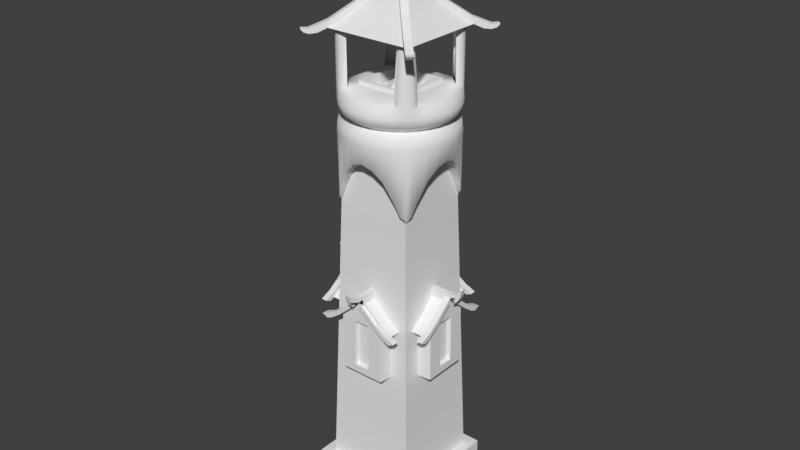 # Source: Fire_Tower.blend  (saved by Blender 2.79.0; exported with 4.5.12 LTS)
import bpy
from mathutils import Matrix  # noqa: F401  (used for matrix-valued properties, if any)

bpy.ops.wm.read_factory_settings(use_empty=True)
scene = bpy.context.scene
scene.name = 'Scene'

# ---- collections
col_collection_3 = bpy.data.collections.new('Collection 3'); scene.collection.children.link(col_collection_3)

# ---- node groups
ng_auto_smooth = bpy.data.node_groups.new('Auto Smooth', 'GeometryNodeTree')
_s = ng_auto_smooth.interface.new_socket(name='Geometry', in_out='OUTPUT', socket_type='NodeSocketGeometry')
_s = ng_auto_smooth.interface.new_socket(name='Geometry', in_out='INPUT', socket_type='NodeSocketGeometry')
_s = ng_auto_smooth.interface.new_socket(name='Angle', in_out='INPUT', socket_type='NodeSocketFloat')
_s.subtype = 'ANGLE'
_s.min_value = 0.0
_s.max_value = 3.142
ng_auto_smooth.is_modifier = True
_N = ng_auto_smooth.nodes; _L = ng_auto_smooth.links
n0 = _N.new('NodeGroupOutput'); n0.name = 'Group Output'; n0.location = (480, -100)
n1 = _N.new('NodeGroupInput'); n1.name = 'Group Input'; n1.location = (-420, -300)
n2 = _N.new('NodeGroupInput'); n2.name = 'Group Input.001'; n2.location = (-60, -100)
n3 = _N.new('GeometryNodeSetShadeSmooth'); n3.name = 'Set Shade Smooth'; n3.location = (120, -100)
n3.domain = 'EDGE'
n4 = _N.new('GeometryNodeSetShadeSmooth'); n4.name = 'Set Shade Smooth.001'; n4.location = (300, -100)
n5 = _N.new('GeometryNodeInputMeshEdgeAngle'); n5.name = 'Edge Angle'; n5.location = (-420, -220)
n6 = _N.new('GeometryNodeInputEdgeSmooth'); n6.name = 'Is Edge Smooth'; n6.location = (-60, -160)
n7 = _N.new('GeometryNodeInputShadeSmooth'); n7.name = 'Is Face Smooth'; n7.location = (-240, -340)
n8 = _N.new('FunctionNodeBooleanMath'); n8.name = 'Boolean Math'; n8.location = (-60, -220)
n9 = _N.new('FunctionNodeCompare'); n9.name = 'Compare'; n9.location = (-240, -180)
n9.operation = 'LESS_EQUAL'
_L.new(n5.outputs[0], n9.inputs[0])
_L.new(n4.outputs[0], n0.inputs[0])
_L.new(n1.outputs[1], n9.inputs[1])
_L.new(n9.outputs[0], n8.inputs[0])
_L.new(n7.outputs[0], n8.inputs[1])
_L.new(n2.outputs[0], n3.inputs[0])
_L.new(n6.outputs[0], n3.inputs[1])
_L.new(n3.outputs[0], n4.inputs[0])
_L.new(n8.outputs[0], n3.inputs[2])
n0.is_active_output = True

# ---- world
world_world = bpy.data.worlds.new('World'); scene.world = world_world
world_world.color = (0.05088, 0.05088, 0.05088)
world_world.use_sun_shadow = False
world_world.sun_shadow_jitter_overblur = 0.0
world_world.cycles.sampling_method = 'MANUAL'

# ---- meshes
me_cube_000 = bpy.data.meshes.new('Cube.000')
me_cube_000.from_pydata([(0.7525, -0.6173, 7.618), (0.7525, 0.6248, 7.618), (0.8732, -0.1882, 7.618), (0.8344, -0.3727, 7.618), (0.7897, -0.5428, 7.618), (0.7046, 0.6994, 7.618), (0.7897, 0.5503, 7.618), (0.8344, 0.3802, 7.618), (0.8732, 0.1957, 7.618), (0.8807, 0.003736, 7.618), (0.7103, -0.4648, 7.204), (0.7103, -0.4648, 7.223), (0.6578, -0.5287, 7.223), (0.6578, -0.5287, 7.204), (0.6054, 0.6001, 7.204), (0.6054, 0.6001, 7.223), (0.6578, 0.5362, 7.223), (0.6578, 0.5362, 7.204), (0.6054, -0.5926, 7.223), (0.6054, -0.5926, 7.204), (0.7882, -0.319, 7.204), (0.7882, -0.319, 7.223), (0.8362, -0.1608, 7.204), (0.8362, -0.1608, 7.223), (0.8524, 0.003737, 7.204), (0.8524, 0.003737, 7.223), (0.8362, 0.1683, 7.204), (0.8362, 0.1683, 7.223), (0.7882, 0.3265, 7.204), (0.7882, 0.3265, 7.223), (0.7103, 0.4723, 7.204), (0.7103, 0.4723, 7.223), (0.9928, 0.003736, 7.453), (0.9739, 0.1957, 7.453), (0.9179, 0.3802, 7.453), (0.827, 0.5503, 7.453), (0.7046, 0.6994, 7.453), (0.827, -0.5428, 7.453), (0.9179, -0.3727, 7.453), (0.9739, -0.1882, 7.453), (0.7658, 0.6248, 7.453), (0.7658, -0.6173, 7.453), (0.9739, 0.003736, 7.307), (0.9554, 0.192, 7.307), (0.9005, 0.373, 7.307), (0.8113, 0.5398, 7.307), (0.6913, 0.686, 7.307), (0.8113, -0.5323, 7.307), (0.9005, -0.3655, 7.307), (0.9554, -0.1845, 7.307), (0.7513, 0.6129, 7.307), (0.7513, -0.6054, 7.307), (-0.7344, -0.6173, 7.618), (-0.7344, 0.6248, 7.618), (-0.8551, -0.1882, 7.618), (-0.8164, -0.3727, 7.618), (-0.7717, -0.5428, 7.618), (-0.6866, 0.6994, 7.618), (-0.7717, 0.5503, 7.618), (-0.8164, 0.3802, 7.618), (-0.8551, 0.1957, 7.618), (-0.8626, 0.003737, 7.618), (-0.6922, -0.4648, 7.204), (-0.6922, -0.4648, 7.223), (-0.6398, -0.5287, 7.223), (-0.6398, -0.5287, 7.204), (-0.5874, 0.6001, 7.204), (-0.5874, 0.6001, 7.223), (-0.6398, 0.5362, 7.223), (-0.6398, 0.5362, 7.204), (-0.7702, -0.319, 7.204), (-0.7702, -0.319, 7.223), (-0.8182, -0.1608, 7.204), (-0.8182, -0.1608, 7.223), (-0.8344, 0.003737, 7.204), (-0.8344, 0.003737, 7.223), (-0.8182, 0.1683, 7.204), (-0.8182, 0.1683, 7.223), (-0.7702, 0.3265, 7.204), (-0.7702, 0.3265, 7.223), (-0.6922, 0.4723, 7.204), (-0.6922, 0.4723, 7.223), (-0.9747, 0.003737, 7.453), (-0.9558, 0.1957, 7.453), (-0.8998, 0.3802, 7.453), (-0.8089, 0.5503, 7.453), (-0.6866, 0.6994, 7.453), (-0.8089, -0.5428, 7.453), (-0.8998, -0.3727, 7.453), (-0.9558, -0.1882, 7.453), (-0.7478, 0.6248, 7.453), (-0.7478, -0.6173, 7.453), (-0.9559, 0.003737, 7.307), (-0.9373, 0.192, 7.307), (-0.8824, 0.373, 7.307), (-0.7933, 0.5398, 7.307), (-0.6733, 0.686, 7.307), (-0.7933, -0.5323, 7.307), (-0.8824, -0.3655, 7.307), (-0.9373, -0.1845, 7.307), (-0.7333, 0.6129, 7.307), (-0.7333, -0.6054, 7.307), (0.6301, 0.7472, 7.618), (-0.6121, 0.7472, 7.618), (0.2009, 0.8679, 7.618), (0.3855, 0.8291, 7.618), (0.5556, 0.7845, 7.618), (-0.5375, 0.7845, 7.618), (-0.3674, 0.8291, 7.618), (-0.1829, 0.8679, 7.618), (0.009023, 0.8754, 7.618), (0.4776, 0.705, 7.204), (0.4776, 0.705, 7.223), (0.5415, 0.6526, 7.223), (0.5415, 0.6526, 7.204), (-0.5234, 0.6526, 7.223), (-0.5234, 0.6526, 7.204), (0.3318, 0.7829, 7.204), (0.3318, 0.7829, 7.223), (0.1736, 0.8309, 7.204), (0.1736, 0.8309, 7.223), (0.009023, 0.8471, 7.204), (0.009023, 0.8471, 7.223), (-0.1555, 0.8309, 7.204), (-0.1555, 0.8309, 7.223), (-0.3137, 0.7829, 7.204), (-0.3137, 0.7829, 7.223), (-0.4595, 0.705, 7.204), (-0.4595, 0.705, 7.223), (0.009023, 0.9875, 7.453), (-0.1829, 0.9686, 7.453), (-0.3674, 0.9126, 7.453), (-0.5375, 0.8217, 7.453), (0.5556, 0.8217, 7.453), (0.3855, 0.9126, 7.453), (0.2009, 0.9686, 7.453), (-0.6121, 0.7605, 7.453), (0.6301, 0.7605, 7.453), (0.009023, 0.9686, 7.307), (-0.1792, 0.9501, 7.307), (-0.3602, 0.8952, 7.307), (-0.5271, 0.806, 7.307), (0.5451, 0.806, 7.307), (0.3783, 0.8952, 7.307), (0.1973, 0.9501, 7.307), (-0.6002, 0.746, 7.307), (0.6182, 0.746, 7.307), (0.6301, -0.7397, 7.618), (-0.6121, -0.7397, 7.618), (0.2009, -0.8604, 7.618), (0.3855, -0.8217, 7.618), (0.5556, -0.777, 7.618), (0.7046, -0.6919, 7.618), (-0.6866, -0.6919, 7.618), (-0.5375, -0.777, 7.618), (-0.3674, -0.8217, 7.618), (-0.1829, -0.8604, 7.618), (0.009023, -0.8679, 7.618), (0.4776, -0.6975, 7.204), (0.4776, -0.6975, 7.223), (0.5415, -0.6451, 7.223), (0.5415, -0.6451, 7.204), (-0.5874, -0.5926, 7.204), (-0.5874, -0.5926, 7.223), (-0.5234, -0.6451, 7.223), (-0.5234, -0.6451, 7.204), (0.3318, -0.7755, 7.204), (0.3318, -0.7755, 7.223), (0.1736, -0.8235, 7.204), (0.1736, -0.8235, 7.223), (0.009023, -0.8397, 7.204), (0.009023, -0.8397, 7.223), (-0.1555, -0.8235, 7.204), (-0.1555, -0.8235, 7.223), (-0.3137, -0.7755, 7.204), (-0.3137, -0.7755, 7.223), (-0.4595, -0.6975, 7.204), (-0.4595, -0.6975, 7.223), (0.009023, -0.98, 7.453), (-0.1829, -0.9611, 7.453), (-0.3674, -0.9051, 7.453), (-0.5375, -0.8142, 7.453), (-0.6866, -0.6919, 7.453), (0.7046, -0.6919, 7.453), (0.5556, -0.8142, 7.453), (0.3855, -0.9051, 7.453), (0.2009, -0.9611, 7.453), (-0.6121, -0.7531, 7.453), (0.6301, -0.7531, 7.453), (0.009023, -0.9612, 7.307), (-0.1792, -0.9426, 7.307), (-0.3602, -0.8877, 7.307), (-0.5271, -0.7986, 7.307), (-0.6733, -0.6786, 7.307), (0.6913, -0.6786, 7.307), (0.5451, -0.7986, 7.307), (0.3783, -0.8877, 7.307), (0.1973, -0.9426, 7.307), (-0.6002, -0.7386, 7.307), (0.6182, -0.7386, 7.307), (0.7164, -0.448, 7.686), (0.4043, -0.3916, 7.534), (0.7164, 0.4555, 7.686), (0.7164, 0.003737, 7.686), (-0.6984, -0.448, 7.686), (-0.6984, 0.4555, 7.686), (-0.6984, 0.003737, 7.686), (0.4607, 0.7112, 7.686), (0.4043, 0.399, 7.534), (-0.4427, 0.7112, 7.686), (0.4607, 0.003737, 7.686), (0.009023, 0.7112, 7.686), (0.4607, -0.7037, 7.686), (-0.4427, -0.7037, 7.686), (0.009023, -0.7037, 7.686), (0.7525, -0.6173, 7.686), (0.7525, 0.6248, 7.686), (0.7749, -0.5312, 7.687), (0.7046, 0.6994, 7.686), (0.7749, 0.5387, 7.687), (-0.7344, -0.6173, 7.686), (-0.7344, 0.6248, 7.686), (-0.7569, -0.5312, 7.687), (-0.6866, 0.6994, 7.686), (-0.7569, 0.5387, 7.687), (0.6301, 0.7472, 7.686), (-0.6121, 0.7472, 7.686), (0.544, 0.7697, 7.687), (-0.5259, 0.7697, 7.687), (0.6301, -0.7397, 7.686), (-0.6121, -0.7397, 7.686), (0.544, -0.7622, 7.687), (0.7046, -0.6919, 7.686), (-0.6866, -0.6919, 7.686), (-0.5259, -0.7622, 7.687), (0.6787, -0.4857, 8.601), (0.987, 1.068, 8.525), (0.2302, 0.1386, 9.307), (1.073, 0.9817, 8.525), (1.03, 1.025, 8.525), (1.064, 1.059, 8.579), (0.4985, -0.6659, 8.601), (1.107, 1.015, 8.579), (0.7345, -0.6353, 8.646), (1.021, 1.102, 8.579), (0.7241, -0.556, 8.602), (0.7046, 0.6994, 8.646), (0.7241, 0.5634, 8.602), (0.7345, 0.6428, 8.646), (0.5687, 0.7188, 8.602), (0.6481, 0.7292, 8.646), (0.6787, 0.4932, 8.601), (0.4985, 0.6734, 8.601), (-0.09509, 0.03163, 10.05), (0.6481, -0.7217, 8.646), (0.5687, -0.7113, 8.602), (0.7046, -0.6919, 8.646), (-0.03503, 0.04779, 10.05), (-0.3863, -0.3916, 7.534), (-0.3863, 0.399, 7.534), (0.4607, 0.4555, 7.686), (0.009023, 0.4555, 7.686), (0.4607, -0.448, 7.686), (0.009023, -0.448, 7.686), (-0.4427, -0.448, 7.686), (-0.4427, 0.4555, 7.686), (-0.4427, 0.003737, 7.686), (0.4607, 0.4555, 7.743), (0.009023, 0.4555, 7.743), (0.4607, -0.448, 7.743), (0.009023, -0.448, 7.743), (0.4607, 0.003737, 7.743), (-0.4427, -0.448, 7.743), (-0.4427, 0.4555, 7.743), (-0.4427, 0.003737, 7.743), (0.4043, 0.399, 7.743), (0.009023, 0.399, 7.743), (0.4043, -0.3916, 7.743), (0.009023, -0.3916, 7.743), (0.4043, 0.003737, 7.743), (-0.3863, -0.3916, 7.743), (-0.3863, 0.399, 7.743), (-0.3863, 0.003737, 7.743), (0.009023, 0.3869, 7.541), (1.107, -1.008, 8.579), (1.021, -1.094, 8.579), (1.064, -1.051, 8.579), (1.03, -1.017, 8.525), (0.03947, 0.03418, 7.78), (-0.02142, 0.03418, 7.78), (-0.02142, -0.02671, 7.78), (0.03947, -0.02671, 7.78), (0.009023, -0.3794, 7.541), (-0.3741, 0.003737, 7.541), (0.987, -1.061, 8.525), (0.1438, -0.2175, 9.307), (1.073, -0.9742, 8.525), (0.394, -0.4676, 8.899), (0.3921, 0.003737, 7.541), (1.016, -0.9165, 8.501), (0.9293, -1.003, 8.501), (0.9725, -0.9597, 8.501), (0.4804, -0.3812, 8.899), (0.8852, -0.8724, 8.515), (0.842, -0.9156, 8.515), (0.9284, -0.8292, 8.515), (1.029, -0.9296, 8.574), (0.9424, -1.016, 8.574), (0.9856, -0.9728, 8.574), (0.8177, -0.7186, 8.697), (0.7314, -0.805, 8.697), (0.7746, -0.7618, 8.697), (0.5407, -0.4416, 8.955), (0.4543, -0.528, 8.955), (0.4975, -0.4848, 8.955), (0.2881, -0.189, 9.362), (0.2018, -0.2754, 9.362), (0.245, -0.2322, 9.362), (0.1252, -0.02606, 9.807), (0.03882, -0.1124, 9.807), (0.08201, -0.06925, 9.807), (0.2302, -0.1311, 9.307), (0.7348, -0.8085, 8.588), (0.8212, -0.7221, 8.588), (0.4804, 0.3887, 8.899), (0.9293, 1.01, 8.501), (1.016, 0.924, 8.501), (0.9725, 0.9672, 8.501), (0.394, 0.4751, 8.899), (0.8852, 0.8799, 8.515), (0.9284, 0.8367, 8.515), (0.842, 0.9231, 8.515), (0.9424, 1.023, 8.574), (1.029, 0.9371, 8.574), (0.9856, 0.9803, 8.574), (0.7314, 0.8125, 8.697), (0.8178, 0.7261, 8.697), (0.7746, 0.7693, 8.697), (0.4543, 0.5354, 8.955), (0.5407, 0.4491, 8.955), (0.4975, 0.4923, 8.955), (0.2018, 0.2829, 9.362), (0.2881, 0.1965, 9.362), (0.245, 0.2397, 9.362), (0.03882, 0.1199, 9.807), (0.1252, 0.03353, 9.807), (0.08201, 0.07672, 9.807), (0.1438, 0.2249, 9.307), (0.8212, 0.7296, 8.588), (0.7348, 0.8159, 8.588), (-0.09509, -0.02416, 10.05), (-0.03503, -0.04032, 10.05), (-0.02601, -0.03129, 10.04), (-0.03883, -0.009085, 10.04), (-0.003799, -0.04412, 10.04), (-0.02601, 0.03877, 10.04), (-0.003799, 0.05159, 10.04), (-0.6606, 0.4932, 8.601), (-0.9689, -1.061, 8.525), (-0.2122, -0.1311, 9.307), (-1.055, -0.9742, 8.525), (-1.012, -1.017, 8.525), (-1.046, -1.051, 8.579), (-0.4805, 0.6734, 8.601), (-1.089, -1.008, 8.579), (-0.7164, 0.6428, 8.646), (-1.003, -1.094, 8.579), (-0.706, 0.5634, 8.602), (-0.6866, -0.6919, 8.646), (-0.706, -0.556, 8.602), (-0.7164, -0.6353, 8.646), (-0.5507, -0.7113, 8.602), (-0.6301, -0.7217, 8.646), (-0.6606, -0.4857, 8.601), (-0.4805, -0.6659, 8.601), (-0.03883, 0.01656, 10.04), (0.04405, 0.03877, 10.04), (0.05688, 0.01656, 10.04), (0.02185, 0.05159, 10.04), (-0.6301, 0.7292, 8.646), (0.04405, -0.03129, 10.04), (-0.5507, 0.7188, 8.602), (-0.6866, 0.6994, 8.646), (0.02185, -0.04412, 10.04), (0.05688, -0.009085, 10.04), (-1.089, 1.015, 8.579), (-1.003, 1.102, 8.579), (-1.046, 1.059, 8.579), (-1.012, 1.025, 8.525), (-0.9689, 1.068, 8.525), (-0.1258, 0.2249, 9.307), (-1.055, 0.9817, 8.525), (-0.376, 0.4751, 8.899), (-0.9976, 0.924, 8.501), (-0.9112, 1.01, 8.501), (-0.9544, 0.9672, 8.501), (-0.4623, 0.3887, 8.899), (-0.8671, 0.8799, 8.515), (-0.8239, 0.9231, 8.515), (-0.9103, 0.8367, 8.515), (-1.011, 0.9371, 8.574), (-0.9243, 1.023, 8.574), (-0.9675, 0.9803, 8.574), (-0.7997, 0.7261, 8.697), (-0.7133, 0.8125, 8.697), (-0.7565, 0.7693, 8.697), (-0.5227, 0.4491, 8.955), (-0.4363, 0.5354, 8.955), (-0.4795, 0.4923, 8.955), (-0.2701, 0.1965, 9.362), (-0.1837, 0.2829, 9.362), (-0.2269, 0.2397, 9.362), (-0.1071, 0.03353, 9.807), (-0.02077, 0.1199, 9.807), (-0.06396, 0.07672, 9.807), (-0.2122, 0.1386, 9.307), (-0.7168, 0.8159, 8.588), (-0.8032, 0.7296, 8.588), (-0.4623, -0.3812, 8.899), (-0.9112, -1.003, 8.501), (-0.9976, -0.9165, 8.501), (-0.9544, -0.9597, 8.501), (-0.376, -0.4676, 8.899), (-0.8671, -0.8724, 8.515), (-0.9103, -0.8292, 8.515), (-0.8239, -0.9156, 8.515), (-0.9243, -1.016, 8.574), (-1.011, -0.9296, 8.574), (-0.9675, -0.9728, 8.574), (-0.7133, -0.805, 8.697), (-0.7997, -0.7186, 8.697), (-0.7565, -0.7618, 8.697), (-0.4363, -0.528, 8.955), (-0.5227, -0.4416, 8.955), (-0.4795, -0.4848, 8.955), (-0.1837, -0.2754, 9.362), (-0.2701, -0.189, 9.362), (-0.2269, -0.2322, 9.362), (-0.02077, -0.1124, 9.807), (-0.1071, -0.02606, 9.807), (-0.06396, -0.06925, 9.807), (-0.1258, -0.2175, 9.307), (-0.8032, -0.7221, 8.588), (-0.7168, -0.8085, 8.588), (0.009022, -0.08264, 9.694), (0.0954, 0.003737, 9.694), (0.009024, 0.09012, 9.694), (-0.07735, 0.003737, 9.694), (0.1448, -0.03266, 9.843), (0.04542, -0.1321, 9.843), (0.1085, -0.09569, 9.843), (0.04542, 0.1396, 9.843), (0.1448, 0.04013, 9.843), (0.1085, 0.1032, 9.843), (-0.1268, 0.04013, 9.843), (-0.02737, 0.1396, 9.843), (-0.09041, 0.1032, 9.843), (-0.02737, -0.1321, 9.843), (-0.1268, -0.03266, 9.843), (-0.09041, -0.09569, 9.843), (0.1448, -0.03266, 9.942), (0.04542, -0.1321, 9.942), (0.1085, -0.09569, 9.942), (0.04542, 0.1396, 9.942), (0.1448, 0.04013, 9.942), (0.1085, 0.1032, 9.942), (-0.1268, 0.04013, 9.942), (-0.02737, 0.1396, 9.942), (-0.09041, 0.1032, 9.942), (-0.02737, -0.1321, 9.942), (-0.1268, -0.03266, 9.942), (-0.09041, -0.09569, 9.942), (0.1275, -0.02801, 9.958), (0.04077, -0.1148, 9.958), (0.09577, -0.08301, 9.958), (0.04077, 0.1222, 9.958), (0.1275, 0.03549, 9.958), (0.09577, 0.09048, 9.958), (-0.1095, 0.03549, 9.958), (-0.02273, 0.1222, 9.958), (-0.07772, 0.09048, 9.958), (-0.02273, -0.1148, 9.958), (-0.1095, -0.02801, 9.958), (-0.07772, -0.08301, 9.958), (0.05431, -0.008398, 9.958), (0.02116, -0.04155, 9.958), (0.04218, -0.02942, 9.958), (0.02116, 0.04903, 9.958), (0.05431, 0.01587, 9.958), (0.04218, 0.03689, 9.958), (-0.03627, 0.01587, 9.958), (-0.003112, 0.04903, 9.958), (-0.02413, 0.03689, 9.958), (-0.003112, -0.04155, 9.958), (-0.03627, -0.008398, 9.958), (-0.02413, -0.02942, 9.958), (-0.1401, -0.02425, 10.08), (-0.1728, -0.01867, 10.11), (-0.2089, -0.007658, 10.21), (-0.03848, 0.05124, 10.08), (-0.07604, -0.0368, 10.08), (-0.03848, -0.04376, 10.08), (-0.05451, 0.04263, 10.11), (-0.09509, -0.02416, 10.11), (-0.05451, -0.03515, 10.11), (-0.1653, -0.01368, 10.16), (-0.1167, -0.03398, 10.09), (-0.1687, -0.02614, 10.14), (-0.1401, 0.03172, 10.08), (-0.1728, 0.02614, 10.11), (-0.2089, 0.01513, 10.21), (-0.07604, 0.04428, 10.08), (-0.09509, 0.03163, 10.11), (-0.1653, 0.02115, 10.16), (-0.1167, 0.04145, 10.09), (-0.1687, 0.03362, 10.14), (-0.01887, -0.1004, 10.05), (0.02597, -0.02394, 10.24), (0.03692, -0.1004, 10.05), (0.05308, -0.04032, 10.05), (0.001433, -0.02782, 10.24), (-0.01865, -0.01321, 10.24), (-0.02253, 0.01133, 10.24), (-0.03315, 0.01388, 10.15), (0.03701, -0.1453, 10.08), (0.03143, -0.178, 10.11), (0.02042, -0.2142, 10.21), (-0.02797, -0.01891, 10.15), (0.04956, -0.08132, 10.08), (0.05652, -0.04376, 10.08), (-0.02987, -0.05979, 10.11), (0.03692, -0.1004, 10.11), (0.04791, -0.05979, 10.11), (0.02644, -0.1706, 10.16), (0.04674, -0.122, 10.09), (0.0389, -0.174, 10.14), (-0.01896, -0.1453, 10.08), (-0.01338, -0.178, 10.11), (-0.002372, -0.2142, 10.21), (-0.03152, -0.08132, 10.08), (-0.01887, -0.1004, 10.11), (-0.008392, -0.1706, 10.16), (-0.02869, -0.122, 10.09), (-0.02086, -0.174, 10.14), (0.1131, -0.02416, 10.05), (-0.001121, -0.03843, 10.15), (0.1131, 0.03163, 10.05), (0.05308, 0.04779, 10.05), (0.03167, -0.03325, 10.15), (0.05119, -0.006407, 10.15), (0.04602, 0.02638, 10.15), (0.01917, 0.04591, 10.15), (0.1581, 0.03172, 10.08), (0.1908, 0.02614, 10.11), (0.2269, 0.01513, 10.21), (-0.01362, 0.04073, 10.15), (0.09408, 0.04428, 10.08), (0.05652, 0.05124, 10.08), (0.07255, -0.03515, 10.11), (0.1131, 0.03163, 10.11), (0.07255, 0.04263, 10.11), (0.1834, 0.02115, 10.16), (0.1348, 0.04145, 10.09), (0.1867, 0.03362, 10.14), (0.1581, -0.02425, 10.08), (0.1908, -0.01867, 10.11), (0.2269, -0.007658, 10.21), (0.09408, -0.0368, 10.08), (0.1131, -0.02416, 10.11), (0.1834, -0.01368, 10.16), (0.1348, -0.03398, 10.09), (0.1867, -0.02614, 10.14), (0.03692, 0.1079, 10.05), (-0.02345, 0.05678, 10.12), (-0.01887, 0.1079, 10.05), (0.02357, 0.0642, 10.12), (0.06206, 0.03621, 10.12), (0.06949, -0.01081, 10.12), (0.04149, -0.0493, 10.12), (-0.005522, -0.05673, 10.12), (-0.01896, 0.1528, 10.08), (-0.01338, 0.1855, 10.11), (-0.002372, 0.2217, 10.21), (-0.04402, -0.02873, 10.12), (-0.03152, 0.0888, 10.08), (-0.05144, 0.01828, 10.12), (0.04791, 0.06727, 10.11), (-0.01887, 0.1079, 10.11), (-0.02987, 0.06727, 10.11), (-0.008392, 0.1781, 10.16), (-0.02869, 0.1295, 10.09), (-0.02086, 0.1815, 10.14), (0.03701, 0.1528, 10.08), (0.03143, 0.1855, 10.11), (0.02042, 0.2217, 10.21), (0.04956, 0.0888, 10.08), (0.03692, 0.1079, 10.11), (0.02644, 0.1781, 10.16), (0.04674, 0.1295, 10.09), (0.0389, 0.1815, 10.14), (0.04058, -0.003853, 10.24), (0.0367, 0.02068, 10.24), (0.01661, 0.03529, 10.24), (-0.007921, 0.03142, 10.24), (0.01867, -0.01202, 10.43), (0.004703, -0.01422, 10.43), (-0.006729, -0.005906, 10.43), (-0.008935, 0.008057, 10.43), (0.02698, -0.0005825, 10.43), (0.02478, 0.01338, 10.43), (0.01334, 0.02169, 10.43), (-0.0006204, 0.01949, 10.43), (0.009023, 0.003737, 10.48), (0.01718, -0.009589, 10.44), (0.01385, -0.004148, 10.45), (0.006861, -0.005252, 10.45), (0.005369, -0.01146, 10.44), (0.001138, -0.00109, 10.45), (-0.004304, -0.004421, 10.44), (3.416e-05, 0.005899, 10.45), (-0.006169, 0.007392, 10.44), (0.01801, 0.001575, 10.45), (0.02422, 8.269e-05, 10.44), (0.02235, 0.0119, 10.44), (0.01691, 0.008564, 10.45), (0.01119, 0.01273, 10.45), (0.01268, 0.01893, 10.44), (0.0008647, 0.01706, 10.44), (0.004196, 0.01162, 10.45)], [], [(48, 47, 11, 21), (49, 48, 21, 23), (43, 44, 34, 33), (47, 48, 38, 37), (101, 193, 182, 91), (42, 49, 23, 25), (45, 44, 29, 31), (50, 45, 31, 16), (43, 42, 25, 27), (46, 50, 16, 15), (30, 17, 16, 31), (28, 30, 31, 29), (26, 28, 29, 27), (24, 26, 27, 25), (22, 24, 25, 23), (20, 22, 23, 21), (10, 20, 21, 11), (19, 13, 12, 18), (17, 14, 15, 16), (13, 10, 11, 12), (44, 43, 27, 29), (93, 92, 82, 83), (44, 45, 35, 34), (47, 51, 12, 11), (45, 50, 40, 35), (51, 47, 37, 41), (50, 46, 36, 40), (194, 51, 41, 183), (48, 49, 39, 38), (49, 42, 32, 39), (32, 33, 8, 9), (33, 34, 7, 8), (34, 35, 6, 7), (35, 40, 1, 6), (41, 37, 4, 0), (40, 36, 5, 1), (183, 41, 0, 152), (37, 38, 3, 4), (38, 39, 2, 3), (39, 32, 9, 2), (98, 71, 63, 97), (99, 73, 71, 98), (94, 93, 83, 84), (101, 64, 163, 193), (145, 96, 86, 136), (92, 75, 73, 99), (95, 81, 79, 94), (100, 68, 81, 95), (93, 77, 75, 92), (96, 67, 68, 100), (80, 81, 68, 69), (78, 79, 81, 80), (76, 77, 79, 78), (74, 75, 77, 76), (72, 73, 75, 74), (70, 71, 73, 72), (62, 63, 71, 70), (162, 163, 64, 65), (69, 68, 67, 66), (65, 64, 63, 62), (94, 79, 77, 93), (138, 139, 130, 129), (95, 94, 84, 85), (97, 63, 64, 101), (100, 95, 85, 90), (97, 101, 91, 87), (96, 100, 90, 86), (98, 97, 87, 88), (99, 98, 88, 89), (92, 99, 89, 82), (82, 61, 60, 83), (83, 60, 59, 84), (84, 59, 58, 85), (85, 58, 53, 90), (91, 52, 56, 87), (90, 53, 57, 86), (182, 153, 52, 91), (87, 56, 55, 88), (88, 55, 54, 89), (89, 54, 61, 82), (143, 142, 112, 118), (144, 143, 118, 120), (139, 140, 131, 130), (146, 46, 15, 113), (199, 194, 183, 188), (138, 144, 120, 122), (141, 140, 126, 128), (145, 141, 128, 115), (139, 138, 122, 124), (96, 145, 115, 67), (127, 116, 115, 128), (125, 127, 128, 126), (123, 125, 126, 124), (121, 123, 124, 122), (119, 121, 122, 120), (117, 119, 120, 118), (111, 117, 118, 112), (14, 114, 113, 15), (116, 66, 67, 115), (114, 111, 112, 113), (140, 139, 124, 126), (190, 189, 178, 179), (140, 141, 132, 131), (142, 146, 113, 112), (141, 145, 136, 132), (146, 142, 133, 137), (142, 143, 134, 133), (46, 146, 137, 36), (143, 144, 135, 134), (144, 138, 129, 135), (129, 130, 109, 110), (130, 131, 108, 109), (131, 132, 107, 108), (132, 136, 103, 107), (137, 133, 106, 102), (136, 86, 57, 103), (36, 137, 102, 5), (133, 134, 105, 106), (134, 135, 104, 105), (135, 129, 110, 104), (196, 167, 159, 195), (197, 169, 167, 196), (191, 190, 179, 180), (196, 195, 184, 185), (189, 171, 169, 197), (192, 177, 175, 191), (198, 164, 177, 192), (190, 173, 171, 189), (193, 163, 164, 198), (176, 177, 164, 165), (174, 175, 177, 176), (172, 173, 175, 174), (170, 171, 173, 172), (168, 169, 171, 170), (166, 167, 169, 168), (158, 159, 167, 166), (19, 18, 160, 161), (165, 164, 163, 162), (161, 160, 159, 158), (191, 175, 173, 190), (51, 194, 18, 12), (192, 191, 180, 181), (195, 159, 160, 199), (198, 192, 181, 187), (195, 199, 188, 184), (193, 198, 187, 182), (199, 160, 18, 194), (197, 196, 185, 186), (189, 197, 186, 178), (178, 157, 156, 179), (179, 156, 155, 180), (180, 155, 154, 181), (181, 154, 148, 187), (188, 147, 151, 184), (187, 148, 153, 182), (183, 152, 147, 188), (184, 151, 150, 185), (185, 150, 149, 186), (186, 149, 157, 178), (59, 60, 205), (61, 54, 204, 206), (105, 104, 207), (149, 150, 212), (109, 108, 209), (110, 109, 209, 211), (156, 157, 214, 213), (3, 2, 200), (104, 110, 211, 207), (157, 149, 212, 214), (60, 61, 206, 205), (54, 55, 204), (155, 156, 213), (9, 8, 202, 203), (8, 7, 202), (2, 9, 203, 200), (108, 107, 209), (59, 205, 58), (56, 204, 55), (155, 213, 154), (151, 212, 150), (3, 200, 4), (7, 6, 202), (105, 207, 106), (6, 1, 216, 219), (102, 106, 227, 225), (151, 147, 229, 231), (53, 58, 224, 221), (56, 52, 220, 222), (5, 102, 225, 218), (153, 148, 230, 233), (52, 153, 233, 220), (0, 4, 217, 215), (152, 0, 215, 232), (103, 57, 223, 226), (147, 152, 232, 229), (107, 103, 226, 228), (1, 5, 218, 216), (148, 154, 234, 230), (57, 53, 221, 223), (205, 224, 58), (107, 228, 209), (207, 227, 106), (6, 219, 202), (200, 217, 4), (151, 231, 212), (213, 234, 154), (56, 222, 204), (337, 335, 338, 340), (215, 217, 245, 243), (333, 334, 337, 336), (217, 200, 235, 245), (334, 332, 335, 337), (231, 229, 254, 255), (212, 231, 255, 241), (242, 240, 334, 333), (232, 215, 243, 256), (240, 244, 332, 334), (330, 329, 327, 326), (329, 331, 325, 327), (327, 325, 236, 239), (326, 327, 239, 238), (238, 239, 240, 242), (239, 236, 244, 240), (216, 218, 246, 248), (218, 225, 250, 246), (202, 219, 247, 251), (229, 232, 256, 254), (219, 216, 248, 247), (227, 207, 252, 249), (225, 227, 249, 250), (42, 43, 33, 32), (260, 210, 203, 202), (264, 266, 206, 204), (212, 200, 262), (209, 205, 265), (213, 214, 263, 264), (292, 290, 293), (207, 211, 261, 260), (298, 291, 292), (283, 208, 275, 276), (202, 207, 260), (200, 203, 210, 262), (214, 212, 262, 263), (205, 206, 266, 265), (201, 298, 292), (204, 213, 264), (211, 209, 265, 261), (266, 264, 272, 274), (201, 292, 278, 277), (210, 260, 267, 271), (260, 261, 268, 267), (265, 266, 274, 273), (287, 296, 284, 286), (261, 265, 273, 268), (298, 201, 277, 279), (276, 275, 267, 268), (277, 278, 270, 269), (275, 279, 271, 267), (279, 277, 269, 271), (278, 280, 272, 270), (281, 276, 268, 273), (282, 281, 273, 274), (280, 282, 274, 272), (208, 283, 298), (262, 210, 271, 269), (258, 293, 282, 280), (208, 298, 279, 275), (259, 293, 283), (263, 262, 269, 270), (264, 263, 270, 272), (258, 292, 293), (292, 258, 280, 278), (293, 289, 283), (259, 283, 276, 281), (293, 259, 281, 282), (294, 287, 286, 285), (288, 289, 290, 291), (300, 301, 287, 294), (298, 288, 291), (290, 292, 291), (288, 283, 289), (289, 293, 290), (283, 288, 298), (301, 299, 296, 287), (303, 305, 299, 301), (304, 303, 301, 300), (286, 284, 306, 308), (285, 286, 308, 307), (308, 306, 309, 311), (307, 308, 311, 310), (311, 309, 312, 314), (310, 311, 314, 313), (314, 312, 315, 317), (313, 314, 317, 316), (317, 315, 318, 320), (316, 317, 320, 319), (285, 307, 300, 294), (300, 307, 310, 304), (284, 296, 299, 306), (305, 309, 306, 299), (323, 243, 309), (302, 312, 309, 243), (321, 315, 312, 302), (295, 297, 313, 316), (254, 310, 313, 297), (322, 304, 310), (254, 322, 310), (305, 323, 309), (336, 337, 340, 339), (340, 338, 341, 343), (339, 340, 343, 342), (343, 341, 344, 346), (342, 343, 346, 345), (242, 333, 326, 238), (326, 333, 336, 330), (244, 236, 325, 332), (331, 335, 332, 325), (349, 250, 335), (328, 338, 335, 250), (347, 341, 338, 328), (237, 324, 339, 342), (248, 336, 339, 324), (348, 330, 336), (248, 348, 336), (331, 349, 335), (431, 429, 432, 434), (221, 224, 367, 365), (427, 428, 431, 430), (224, 205, 357, 367), (428, 426, 429, 431), (228, 226, 379, 381), (209, 228, 381, 363), (364, 362, 428, 427), (223, 221, 365, 382), (362, 366, 426, 428), (424, 423, 421, 420), (423, 425, 419, 421), (421, 419, 358, 361), (420, 421, 361, 360), (360, 361, 362, 364), (361, 358, 366, 362), (220, 233, 368, 370), (233, 230, 372, 368), (204, 222, 369, 373), (226, 223, 382, 379), (222, 220, 370, 369), (234, 213, 374, 371), (230, 234, 371, 372), (388, 391, 385, 387), (389, 388, 387, 386), (394, 395, 388, 389), (395, 393, 391, 388), (397, 399, 393, 395), (398, 397, 395, 394), (387, 385, 400, 402), (386, 387, 402, 401), (402, 400, 403, 405), (401, 402, 405, 404), (405, 403, 406, 408), (404, 405, 408, 407), (408, 406, 409, 411), (407, 408, 411, 410), (411, 409, 412, 414), (410, 411, 414, 413), (386, 401, 394, 389), (394, 401, 404, 398), (385, 391, 393, 400), (399, 403, 400, 393), (417, 365, 403), (396, 406, 403, 365), (415, 409, 406, 396), (390, 392, 407, 410), (379, 404, 407, 392), (416, 398, 404), (379, 416, 404), (399, 417, 403), (430, 431, 434, 433), (434, 432, 435, 437), (433, 434, 437, 436), (437, 435, 438, 440), (436, 437, 440, 439), (364, 427, 420, 360), (420, 427, 430, 424), (366, 358, 419, 426), (425, 429, 426, 419), (443, 372, 429), (422, 432, 429, 372), (441, 435, 432, 422), (359, 418, 433, 436), (370, 430, 433, 418), (442, 424, 430), (370, 442, 430), (425, 443, 429), (318, 445, 345), (318, 315, 321, 445), (345, 445, 237, 342), (344, 446, 413), (413, 446, 390, 410), (344, 341, 347, 446), (412, 409, 415, 447), (412, 447, 439), (439, 447, 359, 436), (444, 295, 316, 319), (438, 444, 319), (438, 435, 441, 444), (444, 441, 295), (295, 441, 422, 297), (297, 422, 372, 254), (443, 322, 254, 372), (447, 415, 359), (359, 415, 396, 418), (418, 396, 365, 370), (370, 365, 417, 442), (445, 321, 237), (237, 321, 302, 324), (324, 302, 243, 248), (243, 323, 348, 248), (446, 347, 390), (347, 328, 392, 390), (328, 250, 379, 392), (250, 349, 416, 379), (318, 345, 452, 448), (344, 413, 455, 451), (320, 318, 448, 450), (440, 438, 457, 459), (345, 346, 453, 452), (412, 439, 458, 454), (438, 319, 449, 457), (346, 344, 451, 453), (413, 414, 456, 455), (414, 412, 454, 456), (319, 320, 450, 449), (439, 440, 459, 458), (455, 456, 468, 467), (457, 449, 461, 469), (450, 448, 460, 462), (448, 452, 464, 460), (456, 454, 466, 468), (452, 453, 465, 464), (451, 455, 467, 463), (458, 459, 471, 470), (453, 451, 463, 465), (454, 458, 470, 466), (449, 450, 462, 461), (459, 457, 469, 471), (467, 468, 480, 479), (469, 461, 473, 481), (462, 460, 472, 474), (460, 464, 476, 472), (468, 466, 478, 480), (464, 465, 477, 476), (463, 467, 479, 475), (470, 471, 483, 482), (465, 463, 475, 477), (466, 470, 482, 478), (461, 462, 474, 473), (471, 469, 481, 483), (483, 481, 493, 495), (479, 480, 492, 491), (481, 473, 485, 493), (474, 472, 484, 486), (472, 476, 488, 484), (480, 478, 490, 492), (476, 477, 489, 488), (475, 479, 491, 487), (482, 483, 495, 494), (477, 475, 487, 489), (478, 482, 494, 490), (473, 474, 486, 485), (485, 486, 380, 383), (495, 493, 354, 352), (491, 492, 355, 356), (493, 485, 383, 354), (486, 484, 384, 380), (484, 488, 377, 384), (492, 490, 375, 355), (488, 489, 376, 377), (487, 491, 356, 378), (494, 495, 352, 353), (489, 487, 378, 376), (490, 494, 353, 375), (353, 352, 351, 350), (355, 375, 253, 257), (350, 351, 501, 500), (500, 501, 504, 503), (498, 497, 507), (506, 503, 505, 507), (350, 500, 496), (506, 496, 500), (496, 506, 507, 497), (503, 506, 500), (505, 498, 507), (253, 511, 499, 257), (511, 512, 502, 499), (510, 515, 509), (514, 515, 513, 512), (253, 508, 511), (514, 511, 508), (508, 509, 515, 514), (512, 511, 514), (513, 515, 510), (383, 380, 519, 518), (352, 354, 516, 351), (518, 519, 529, 528), (528, 529, 532, 531), (526, 525, 535), (534, 531, 533, 535), (518, 528, 524), (534, 524, 528), (524, 534, 535, 525), (531, 534, 528), (533, 526, 535), (516, 539, 501, 351), (539, 540, 530, 501), (538, 543, 537), (542, 543, 541, 540), (516, 536, 539), (542, 539, 536), (536, 537, 543, 542), (540, 539, 542), (541, 543, 538), (377, 376, 547, 546), (380, 384, 544, 519), (546, 547, 557, 556), (556, 557, 560, 559), (554, 553, 563), (562, 559, 561, 563), (546, 556, 552), (562, 552, 556), (552, 562, 563, 553), (559, 562, 556), (561, 554, 563), (544, 567, 529, 519), (567, 568, 558, 529), (566, 571, 565), (570, 571, 569, 568), (544, 564, 567), (570, 567, 564), (564, 565, 571, 570), (568, 567, 570), (569, 571, 566), (356, 355, 257, 574), (376, 378, 572, 547), (574, 257, 499, 584), (584, 499, 588, 587), (582, 581, 591), (590, 587, 589, 591), (574, 584, 580), (590, 580, 584), (580, 590, 591, 581), (587, 590, 584), (589, 582, 591), (572, 595, 557, 547), (595, 596, 586, 557), (594, 599, 593), (598, 599, 597, 596), (572, 592, 595), (598, 595, 592), (592, 593, 599, 598), (596, 595, 598), (597, 599, 594), (377, 546, 544, 384), (552, 564, 544, 546), (553, 565, 564, 552), (554, 566, 565, 553), (561, 569, 566, 554), (559, 568, 569, 561), (560, 558, 568, 559), (383, 518, 516, 354), (524, 536, 516, 518), (525, 537, 536, 524), (526, 538, 537, 525), (532, 530, 540, 531), (531, 540, 541, 533), (533, 541, 538, 526), (375, 353, 350, 253), (496, 508, 253, 350), (497, 509, 508, 496), (498, 510, 509, 497), (504, 502, 512, 503), (503, 512, 513, 505), (505, 513, 510, 498), (356, 574, 572, 378), (580, 592, 572, 574), (581, 593, 592, 580), (582, 594, 593, 581), (589, 597, 594, 582), (587, 596, 597, 589), (588, 586, 596, 587), (502, 588, 499), (560, 557, 586), (532, 529, 558), (504, 501, 530), (532, 558, 577, 578), (560, 586, 575, 576), (504, 530, 579, 583), (558, 560, 576, 577), (530, 532, 578, 579), (588, 502, 585, 573), (502, 504, 583, 585), (586, 588, 573, 575), (585, 583, 527, 523), (578, 577, 549, 548), (583, 579, 545, 527), (573, 585, 523, 555), (579, 578, 548, 545), (576, 575, 551, 550), (577, 576, 550, 549), (575, 573, 555, 551), (548, 549, 600, 517), (545, 548, 517, 520), (549, 550, 601, 600), (550, 551, 602, 601), (551, 555, 603, 602), (523, 527, 521, 522), (527, 545, 520, 521), (555, 523, 522, 603), (601, 602, 610, 609), (602, 603, 611, 610), (522, 521, 606, 607), (521, 520, 605, 606), (520, 517, 604, 605), (603, 522, 607, 611), (517, 600, 608, 604), (600, 601, 609, 608), (617, 615, 612), (624, 625, 612), (614, 621, 612), (625, 628, 612), (628, 619, 612), (619, 617, 612), (621, 624, 612), (611, 607, 620, 627), (604, 608, 622, 613), (608, 609, 623, 622), (605, 604, 613, 616), (609, 610, 626, 623), (610, 611, 627, 626), (607, 606, 618, 620), (606, 605, 616, 618), (614, 615, 616, 613), (618, 616, 615, 617), (624, 621, 622, 623), (617, 619, 620, 618), (613, 622, 621, 614), (628, 625, 626, 627), (619, 628, 627, 620), (623, 626, 625, 624), (615, 614, 612)])
me_cube_000.polygons.foreach_set('use_smooth', [1, 1, 1, 1, 1, 1, 1, 1, 1, 1, 1, 1, 1, 1, 1, 1, 1, 1, 1, 1, 1, 1, 1, 1, 1, 1, 1, 1, 1, 1, 1, 1, 1, 1, 1, 1, 1, 1, 1, 1, 1, 1, 1, 1, 1, 1, 1, 1, 1, 1, 1, 1, 1, 1, 1, 1, 1, 1, 1, 1, 1, 1, 1, 1, 1, 1, 1, 1, 1, 1, 1, 1, 1, 1, 1, 1, 1, 1, 1, 1, 1, 1, 1, 1, 1, 1, 1, 1, 1, 1, 1, 1, 1, 1, 1, 1, 1, 1, 1, 1, 1, 1, 1, 1, 1, 1, 1, 1, 1, 1, 1, 1, 1, 1, 1, 1, 1, 1, 1, 1, 1, 1, 1, 1, 1, 1, 1, 1, 1, 1, 1, 1, 1, 1, 1, 1, 1, 1, 1, 1, 1, 1, 1, 1, 1, 1, 1, 1, 1, 1, 1, 1, 1, 1, 1, 1, 1, 1, 1, 1, 1, 1, 1, 1, 1, 1, 1, 1, 1, 1, 1, 1, 1, 1, 1, 1, 1, 1, 1, 1, 1, 1, 1, 1, 1, 1, 1, 1, 1, 1, 1, 1, 1, 1, 1, 1, 1, 1, 1, 1, 1, 1, 1, 1, 1, 1, 1, 0, 1, 0, 1, 0, 1, 1, 0, 1, 0, 0, 0, 0, 0, 0, 0, 1, 1, 1, 1, 1, 1, 1, 1, 1, 1, 1, 1, 1, 0, 1, 0, 0, 1, 1, 1, 1, 0, 1, 1, 0, 0, 0, 0, 0, 0, 0, 0, 0, 0, 0, 0, 0, 0, 0, 0, 0, 0, 0, 0, 0, 0, 0, 0, 0, 0, 0, 0, 0, 0, 0, 0, 0, 0, 0, 0, 0, 0, 0, 0, 0, 0, 0, 0, 0, 0, 0, 0, 0, 0, 0, 0, 0, 0, 0, 0, 0, 0, 0, 0, 0, 0, 0, 0, 0, 0, 0, 0, 0, 0, 0, 0, 0, 0, 0, 0, 0, 0, 0, 1, 0, 1, 0, 1, 1, 0, 1, 0, 0, 0, 0, 0, 0, 0, 1, 1, 1, 1, 1, 1, 1, 0, 0, 0, 0, 0, 0, 0, 0, 0, 0, 0, 0, 0, 0, 0, 0, 0, 0, 0, 0, 0, 0, 0, 0, 0, 0, 0, 0, 0, 0, 0, 0, 0, 0, 0, 0, 0, 0, 0, 0, 0, 0, 0, 0, 0, 0, 0, 0, 0, 0, 0, 0, 0, 0, 0, 0, 0, 1, 1, 1, 1, 1, 1, 1, 1, 1, 1, 1, 1, 1, 1, 1, 1, 1, 1, 1, 1, 1, 1, 1, 1, 1, 1, 1, 1, 1, 1, 1, 1, 1, 1, 1, 1, 1, 1, 1, 1, 1, 1, 1, 1, 1, 1, 1, 1, 1, 1, 1, 1, 1, 1, 1, 1, 1, 1, 1, 1, 1, 1, 1, 1, 1, 1, 1, 1, 1, 1, 1, 1, 1, 1, 1, 1, 1, 1, 1, 1, 1, 1, 1, 1, 1, 1, 1, 1, 1, 1, 1, 1, 1, 1, 1, 1, 1, 1, 1, 1, 1, 1, 1, 1, 1, 1, 1, 1, 1, 1, 1, 1, 1, 1, 1, 1, 1, 1, 1, 1, 1, 1, 1, 1, 1, 1, 1, 1, 1, 1, 1, 1, 1, 1, 1, 1, 1, 1, 1, 1, 1, 1, 1, 1, 1, 1, 1, 1, 1, 1, 1, 1, 1, 1, 1, 1, 1, 1, 1, 1, 1, 1, 1, 1, 1, 1, 1, 1, 1, 1, 1, 1, 1, 1, 1, 1, 1, 1, 1, 1, 1, 1, 1, 1, 1, 1, 1, 1, 1, 1, 1, 1, 1, 1, 1, 1, 1, 1, 1, 1, 1, 1, 1, 1, 1, 1, 1, 1, 1, 1, 1, 1, 1, 1, 1, 1, 1, 1, 1, 1, 1, 1, 1, 1, 1, 1, 1, 1, 1, 1, 1, 1, 1, 1, 1, 1, 1, 1, 1, 1, 1, 1, 1, 1])
_k = set([(498, 510), (526, 538), (554, 566), (582, 594)])
me_cube_000.attributes.new('sharp_edge', 'BOOLEAN', 'EDGE').data.foreach_set('value', [ (min(e.vertices), max(e.vertices)) in _k for e in me_cube_000.edges])
me_cube_000.use_remesh_preserve_volume = False
me_cube_000.use_remesh_preserve_attributes = False
me_cube_000.use_mirror_x = True
me_cube_000.update()
me_cube_001 = bpy.data.meshes.new('Cube.001')
me_cube_001.from_pydata([(-1.0, 1.0, 0.0), (-0.4402, 0.7517, 2.865), (1.0, 1.0, 0.0), (0.4402, 0.7517, 2.865), (-1.0, 1.0, 0.7747), (1.0, 1.0, 0.7747), (-0.3983, 0.7196, 3.888), (-4.268e-09, 0.9838, 6.969), (0.1919, 0.9648, 6.969), (0.3765, 0.9089, 6.969), (0.5465, 0.818, 6.969), (0.6956, 0.6956, 6.969), (-0.5465, 0.818, 6.969), (-0.3765, 0.9089, 6.969), (-0.1919, 0.9648, 6.969), (0.3983, 0.7196, 3.888), (0.6211, 0.7568, 6.969), (-0.6211, 0.7568, 6.969), (5.96e-08, 0.6346, 6.592), (0.1919, 0.6365, 6.532), (0.3765, 0.6415, 6.37), (0.5465, 0.6524, 6.025), (0.6211, 0.659, 5.814), (-0.1919, 0.6365, 6.532), (-0.3765, 0.6415, 6.37), (-0.5465, 0.6524, 6.025), (-0.6211, 0.659, 5.814), (-1.0, -1.0, 0.0), (1.0, -1.0, 0.0), (0.8174, -0.8174, 0.7747), (-1.0, -1.0, 0.7747), (1.0, -1.0, 0.7747), (-0.6617, -0.6617, 5.73), (-4.268e-09, -0.9838, 6.969), (0.1919, -0.9648, 6.969), (0.3765, -0.9089, 6.969), (0.5465, -0.818, 6.969), (0.6956, -0.6956, 6.969), (-0.6956, -0.6956, 6.969), (-0.5465, -0.818, 6.969), (-0.3765, -0.9089, 6.969), (-0.1919, -0.9648, 6.969), (0.6617, -0.6617, 5.73), (0.6211, -0.7568, 6.969), (-0.6211, -0.7568, 6.969), (5.96e-08, -0.6346, 6.592), (0.1919, -0.6365, 6.532), (0.3765, -0.6415, 6.37), (0.5465, -0.6524, 6.025), (0.6211, -0.659, 5.814), (-0.1919, -0.6365, 6.532), (-0.3765, -0.6415, 6.37), (-0.5465, -0.6524, 6.025), (-0.6211, -0.659, 5.814), (-0.9838, -2.98e-07, 6.969), (-0.9648, 0.1919, 6.969), (-0.9089, 0.3765, 6.969), (-0.818, 0.5465, 6.969), (-0.6956, 0.6956, 6.969), (-0.818, -0.5465, 6.969), (-0.9089, -0.3765, 6.969), (-0.9648, -0.1919, 6.969), (-0.7568, 0.6211, 6.969), (-0.7568, -0.6211, 6.969), (-0.6346, -1.788e-07, 6.592), (-0.6365, 0.1919, 6.532), (-0.6415, 0.3765, 6.37), (-0.6524, 0.5465, 6.025), (-0.659, 0.6211, 5.814), (-0.6365, -0.1919, 6.532), (-0.6415, -0.3765, 6.37), (-0.6524, -0.5465, 6.025), (-0.659, -0.6211, 5.814), (0.9838, -1.788e-07, 6.969), (0.9648, 0.1919, 6.969), (0.9089, 0.3765, 6.969), (0.818, 0.5465, 6.969), (0.818, -0.5465, 6.969), (0.9089, -0.3765, 6.969), (0.9648, -0.1919, 6.969), (0.7568, 0.6211, 6.969), (0.7568, -0.6211, 6.969), (0.6346, -1.192e-07, 6.592), (0.6365, 0.1919, 6.532), (0.6415, 0.3765, 6.37), (0.6524, 0.5465, 6.025), (0.659, 0.6211, 5.814), (0.6365, -0.1919, 6.532), (0.6415, -0.3765, 6.37), (0.6524, -0.5465, 6.025), (0.659, -0.6211, 5.814), (-0.1645, 0.8272, 7.204), (5.204e-08, 0.8434, 7.204), (0.7792, 0.3228, 7.204), (0.8272, 0.1645, 7.204), (-0.4686, -0.7013, 7.204), (-0.5325, -0.6488, 7.204), (0.7013, 0.4686, 7.204), (-0.8434, -2.379e-07, 7.204), (-0.8272, 0.1645, 7.204), (0.5964, -0.5964, 7.204), (0.5325, -0.6488, 7.204), (0.6488, 0.5325, 7.204), (-0.7792, 0.3228, 7.204), (-0.5964, -0.5964, 7.204), (0.7013, -0.4686, 7.204), (0.6488, -0.5325, 7.204), (-0.7013, 0.4686, 7.204), (-0.3228, -0.7792, 7.204), (0.7792, -0.3228, 7.204), (-0.6488, 0.5325, 7.204), (-0.1645, -0.8272, 7.204), (0.5964, 0.5964, 7.204), (0.1645, 0.8272, 7.204), (0.8272, -0.1645, 7.204), (-0.6488, -0.5325, 7.204), (-0.7013, -0.4686, 7.204), (5.204e-08, -0.8434, 7.204), (0.3228, 0.7792, 7.204), (0.8434, -1.357e-07, 7.204), (-0.5964, 0.5964, 7.204), (0.4686, 0.7013, 7.204), (-0.7792, -0.3228, 7.204), (0.5325, 0.6488, 7.204), (-0.8272, -0.1645, 7.204), (-0.5325, 0.6488, 7.204), (-0.4686, 0.7013, 7.204), (0.1645, -0.8272, 7.204), (0.3228, -0.7792, 7.204), (-0.3228, 0.7792, 7.204), (0.4686, -0.7013, 7.204), (3.201e-09, 0.9649, 7.121), (0.1882, 0.9464, 7.121), (0.3693, 0.8915, 7.121), (0.5361, 0.8023, 7.121), (0.6823, 0.6823, 7.121), (-0.5361, 0.8023, 7.121), (-0.3693, 0.8915, 7.121), (-0.1882, 0.9464, 7.121), (0.6092, 0.7423, 7.121), (-0.6092, 0.7423, 7.121), (3.201e-09, -0.9649, 7.121), (0.1882, -0.9464, 7.121), (0.3693, -0.8915, 7.121), (0.5361, -0.8023, 7.121), (0.6823, -0.6823, 7.121), (-0.6823, -0.6823, 7.121), (-0.5361, -0.8023, 7.121), (-0.3693, -0.8915, 7.121), (-0.1882, -0.9464, 7.121), (0.6092, -0.7423, 7.121), (-0.6092, -0.7423, 7.121), (-0.9649, -2.899e-07, 7.121), (-0.9464, 0.1882, 7.121), (-0.8915, 0.3693, 7.121), (-0.8023, 0.5361, 7.121), (-0.6823, 0.6823, 7.121), (-0.8023, -0.5361, 7.121), (-0.8915, -0.3693, 7.121), (-0.9464, -0.1882, 7.121), (-0.7423, 0.6092, 7.121), (-0.7423, -0.6092, 7.121), (0.9649, -1.731e-07, 7.121), (0.9464, 0.1882, 7.121), (0.8915, 0.3693, 7.121), (0.8023, 0.5361, 7.121), (0.8023, -0.5361, 7.121), (0.8915, -0.3693, 7.121), (0.9464, -0.1882, 7.121), (0.7423, 0.6092, 7.121), (0.7423, -0.6092, 7.121), (9.098e-09, 0.8792, 6.592), (-5.671e-10, 0.9313, 6.642), (0.1919, 0.9114, 6.582), (0.1919, 0.8603, 6.532), (0.3765, 0.8673, 6.42), (0.3765, 0.8195, 6.37), (0.5465, 0.7929, 6.074), (0.5465, 0.7475, 6.025), (0.6826, 0.6826, 5.803), (0.6621, 0.6621, 5.731), (-0.6621, 0.6621, 5.731), (-0.6826, 0.6826, 5.803), (-0.5465, 0.7929, 6.074), (-0.5465, 0.7475, 6.025), (-0.3765, 0.8673, 6.42), (-0.3765, 0.8195, 6.37), (-0.1919, 0.9114, 6.582), (-0.1919, 0.8603, 6.532), (0.6211, 0.7052, 5.814), (0.6211, 0.7496, 5.861), (-0.6211, 0.7496, 5.861), (-0.6211, 0.7052, 5.814), (-5.671e-10, -0.9313, 6.642), (9.098e-09, -0.8792, 6.592), (0.1919, -0.8603, 6.532), (0.1919, -0.9114, 6.582), (0.3765, -0.8195, 6.37), (0.3765, -0.8673, 6.42), (0.5465, -0.7475, 6.025), (0.5465, -0.7929, 6.074), (0.6621, -0.6621, 5.731), (0.6826, -0.6826, 5.803), (-0.6826, -0.6826, 5.803), (-0.6621, -0.6621, 5.731), (-0.5465, -0.7475, 6.025), (-0.5465, -0.7929, 6.074), (-0.3765, -0.8195, 6.37), (-0.3765, -0.8673, 6.42), (-0.1919, -0.8603, 6.532), (-0.1919, -0.9114, 6.582), (0.6211, -0.7496, 5.861), (0.6211, -0.7052, 5.814), (-0.6211, -0.7052, 5.814), (-0.6211, -0.7496, 5.861), (-0.8792, -2.798e-07, 6.592), (-0.9313, -2.98e-07, 6.642), (-0.9114, 0.1919, 6.582), (-0.8603, 0.1919, 6.532), (-0.8673, 0.3765, 6.42), (-0.8195, 0.3765, 6.37), (-0.7929, 0.5465, 6.074), (-0.7475, 0.5465, 6.025), (-0.7929, -0.5465, 6.074), (-0.7475, -0.5465, 6.025), (-0.8673, -0.3765, 6.42), (-0.8195, -0.3765, 6.37), (-0.9114, -0.1919, 6.582), (-0.8603, -0.1919, 6.532), (-0.7496, 0.6211, 5.861), (-0.7052, 0.6211, 5.814), (-0.7052, -0.6211, 5.814), (-0.7496, -0.6211, 5.861), (0.9313, -1.788e-07, 6.642), (0.8792, -1.697e-07, 6.592), (0.8603, 0.1919, 6.532), (0.9114, 0.1919, 6.582), (0.8195, 0.3765, 6.37), (0.8673, 0.3765, 6.42), (0.7475, 0.5465, 6.025), (0.7929, 0.5465, 6.074), (0.7475, -0.5465, 6.025), (0.7929, -0.5465, 6.074), (0.8195, -0.3765, 6.37), (0.8673, -0.3765, 6.42), (0.8603, -0.1919, 6.532), (0.9114, -0.1919, 6.582), (0.7052, 0.6211, 5.814), (0.7496, 0.6211, 5.861), (0.7496, -0.6211, 5.861), (0.7052, -0.6211, 5.814), (0.8174, 0.8174, 0.7747), (-0.6617, 0.6617, 5.73), (0.6617, 0.6617, 5.73), (-0.1428, 0.9782, 2.977), (0.1428, 0.9782, 2.977), (-0.1428, 0.9782, 3.83), (0.1428, 0.9782, 3.83), (0.1428, 0.902, 2.977), (-0.04481, 1.28, 4.376), (-0.04481, 1.229, 4.278), (-0.573, 0.7196, 3.767), (0.573, 0.7196, 3.767), (-0.573, 0.9782, 3.767), (0.573, 0.9782, 3.767), (-0.3983, 0.9782, 3.985), (0.3983, 0.9782, 3.985), (-0.04481, 1.158, 4.216), (-0.573, 0.9782, 3.864), (0.573, 0.9782, 3.864), (-0.3983, 1.084, 3.985), (0.3983, 1.084, 3.985), (0.04007, 1.158, 4.216), (-0.573, 1.084, 3.864), (0.573, 1.084, 3.864), (-0.3983, 1.084, 3.888), (0.3983, 1.084, 3.888), (-0.04481, 1.182, 4.331), (-0.573, 1.084, 3.767), (0.573, 1.084, 3.767), (-0.6609, 1.084, 3.831), (0.6609, 0.9782, 3.831), (-0.6609, 0.9782, 3.831), (0.6609, 0.9782, 3.734), (-0.6609, 0.9782, 3.734), (0.6609, 1.084, 3.831), (-0.6609, 1.084, 3.734), (0.6609, 1.084, 3.734), (-0.7623, 1.084, 3.782), (0.7623, 0.9782, 3.782), (-0.7623, 0.9782, 3.782), (0.7623, 1.084, 3.782), (-0.04481, 0.9782, 4.196), (0.04481, 0.9782, 4.196), (0.04481, 0.7101, 4.196), (-0.04481, 0.71, 4.196), (0.0431, 1.182, 4.331), (0.04481, 0.9782, 4.293), (-0.04481, 0.9782, 4.293), (0.0431, 1.084, 4.293), (-0.04481, 1.084, 4.293), (0.04007, 1.084, 4.196), (-0.04481, 1.084, 4.196), (0.04007, 1.229, 4.278), (0.0431, 1.28, 4.376), (0.0431, 1.306, 4.5), (-0.04481, 1.306, 4.5), (0.0431, 1.182, 4.398), (-0.04481, 1.182, 4.398), (-0.04481, 1.084, 4.36), (0.0431, 1.084, 4.36), (0.04481, 0.9782, 4.36), (-0.04481, 0.9782, 4.36), (-0.04481, 0.7101, 4.196), (0.04481, 0.7071, 4.293), (-0.04481, 0.7071, 4.293), (-0.04481, 0.7047, 4.36), (0.04481, 0.7047, 4.36), (-0.1428, 0.902, 2.977), (0.3983, 0.9782, 2.849), (-0.3983, 0.9782, 2.849), (-0.3983, 0.9782, 3.888), (0.3983, 0.9782, 3.888), (-0.1428, 0.902, 3.83), (0.1428, 0.902, 3.83), (-0.7517, -0.4402, 2.865), (-0.7517, 0.4402, 2.865), (-0.7196, -0.3983, 3.888), (-0.7196, 0.3983, 3.888), (-0.8174, 0.8174, 0.7747), (-0.9782, -0.1428, 2.977), (-0.9782, 0.1428, 2.977), (-0.9782, -0.1428, 3.83), (-0.9782, 0.1428, 3.83), (-0.902, 0.1428, 2.977), (-1.28, -0.04481, 4.376), (-1.229, -0.04481, 4.278), (-0.7196, -0.573, 3.767), (-0.7196, 0.573, 3.767), (-0.9782, -0.573, 3.767), (-0.9782, 0.573, 3.767), (-0.9782, -0.3983, 3.985), (-0.9782, 0.3983, 3.985), (-0.9782, -0.573, 3.864), (-0.9782, 0.573, 3.864), (-1.084, -0.3983, 3.985), (-1.084, 0.3983, 3.985), (-1.158, 0.04007, 4.216), (-1.084, -0.573, 3.864), (-1.084, 0.573, 3.864), (-1.084, -0.3983, 3.888), (-1.084, 0.3983, 3.888), (-1.182, -0.04481, 4.331), (-1.084, -0.573, 3.767), (-1.084, 0.573, 3.767), (-1.084, -0.6609, 3.831), (-0.9782, 0.6609, 3.831), (-0.9782, -0.6609, 3.831), (-0.9782, 0.6609, 3.734), (-0.9782, -0.6609, 3.734), (-1.084, 0.6609, 3.831), (-1.084, -0.6609, 3.734), (-1.084, 0.6609, 3.734), (-1.084, -0.7623, 3.782), (-0.9782, 0.7623, 3.782), (-0.9782, -0.7623, 3.782), (-1.084, 0.7623, 3.782), (-0.9782, -0.04481, 4.196), (-0.9782, 0.04481, 4.196), (-0.7101, 0.04481, 4.196), (-0.71, -0.04481, 4.196), (-1.182, 0.0431, 4.331), (-0.9782, 0.04481, 4.293), (-0.9782, -0.04481, 4.293), (-1.084, 0.0431, 4.293), (-1.084, -0.04481, 4.293), (-1.084, 0.04007, 4.196), (-1.084, -0.04481, 4.196), (-1.229, 0.04007, 4.278), (-1.28, 0.0431, 4.376), (-1.306, 0.0431, 4.5), (-1.306, -0.04481, 4.5), (-1.182, 0.0431, 4.398), (-1.182, -0.04481, 4.398), (-1.084, -0.04481, 4.36), (-1.084, 0.0431, 4.36), (-0.9782, 0.04481, 4.36), (-0.9782, -0.04481, 4.36), (-0.7101, -0.04481, 4.196), (-0.7071, 0.04481, 4.293), (-0.7071, -0.04481, 4.293), (-0.7047, -0.04481, 4.36), (-0.7047, 0.04481, 4.36), (-0.902, -0.1428, 2.977), (-0.9782, 0.3983, 2.849), (-0.9782, -0.3983, 2.849), (-0.9782, -0.3983, 3.888), (-0.9782, 0.3983, 3.888), (-0.902, -0.1428, 3.83), (-0.902, 0.1428, 3.83), (0.4402, -0.7517, 2.865), (-0.4402, -0.7517, 2.865), (0.3983, -0.7196, 3.888), (-0.3983, -0.7196, 3.888), (-0.8174, -0.8174, 0.7747), (0.1428, -0.9782, 2.977), (-0.1428, -0.9782, 2.977), (0.1428, -0.9782, 3.83), (-0.1428, -0.9782, 3.83), (-0.1428, -0.902, 2.977), (0.04481, -1.28, 4.376), (0.04481, -1.229, 4.278), (0.573, -0.7196, 3.767), (-0.573, -0.7196, 3.767), (0.573, -0.9782, 3.767), (-0.573, -0.9782, 3.767), (0.3983, -0.9782, 3.985), (-0.3983, -0.9782, 3.985), (0.573, -0.9782, 3.864), (-0.573, -0.9782, 3.864), (0.3983, -1.084, 3.985), (-0.3983, -1.084, 3.985), (-0.04007, -1.158, 4.216), (0.573, -1.084, 3.864), (-0.573, -1.084, 3.864), (0.3983, -1.084, 3.888), (-0.3983, -1.084, 3.888), (0.04481, -1.182, 4.331), (0.573, -1.084, 3.767), (-0.573, -1.084, 3.767), (0.6609, -1.084, 3.831), (-0.6609, -0.9782, 3.831), (0.6609, -0.9782, 3.831), (-0.6609, -0.9782, 3.734), (0.6609, -0.9782, 3.734), (-0.6609, -1.084, 3.831), (0.6609, -1.084, 3.734), (-0.6609, -1.084, 3.734), (0.7623, -1.084, 3.782), (-0.7623, -0.9782, 3.782), (0.7623, -0.9782, 3.782), (-0.7623, -1.084, 3.782), (0.04481, -0.9782, 4.196), (-0.04481, -0.9782, 4.196), (-0.04481, -0.7101, 4.196), (0.04481, -0.71, 4.196), (-0.0431, -1.182, 4.331), (-0.04481, -0.9782, 4.293), (0.04481, -0.9782, 4.293), (-0.0431, -1.084, 4.293), (0.04481, -1.084, 4.293), (-0.04007, -1.084, 4.196), (0.04481, -1.084, 4.196), (-0.04007, -1.229, 4.278), (-0.0431, -1.28, 4.376), (-0.0431, -1.306, 4.5), (0.04481, -1.306, 4.5), (-0.0431, -1.182, 4.398), (0.04481, -1.182, 4.398), (0.04481, -1.084, 4.36), (-0.0431, -1.084, 4.36), (-0.04481, -0.9782, 4.36), (0.04481, -0.9782, 4.36), (0.04481, -0.7101, 4.196), (-0.04481, -0.7071, 4.293), (0.04481, -0.7071, 4.293), (0.04481, -0.7047, 4.36), (-0.04481, -0.7047, 4.36), (0.1428, -0.902, 2.977), (-0.3983, -0.9782, 2.849), (0.3983, -0.9782, 2.849), (0.3983, -0.9782, 3.888), (-0.3983, -0.9782, 3.888), (0.1428, -0.902, 3.83), (-0.1428, -0.902, 3.83), (0.7517, 0.4402, 2.865), (0.7517, -0.4402, 2.865), (0.7196, 0.3983, 3.888), (0.7196, -0.3983, 3.888), (0.9782, 0.1428, 2.977), (0.9782, -0.1428, 2.977), (0.9782, 0.1428, 3.83), (0.9782, -0.1428, 3.83), (0.902, -0.1428, 2.977), (1.28, 0.04481, 4.376), (1.229, 0.04481, 4.278), (0.7196, 0.573, 3.767), (0.7196, -0.573, 3.767), (0.9782, 0.573, 3.767), (0.9782, -0.573, 3.767), (0.9782, 0.3983, 3.985), (0.9782, -0.3983, 3.985), (0.9782, 0.573, 3.864), (0.9782, -0.573, 3.864), (1.084, 0.3983, 3.985), (1.084, -0.3983, 3.985), (1.158, -0.04007, 4.216), (1.084, 0.573, 3.864), (1.084, -0.573, 3.864), (1.084, 0.3983, 3.888), (1.084, -0.3983, 3.888), (1.182, 0.04481, 4.331), (1.084, 0.573, 3.767), (1.084, -0.573, 3.767), (1.084, 0.6609, 3.831), (0.9782, -0.6609, 3.831), (0.9782, 0.6609, 3.831), (0.9782, -0.6609, 3.734), (0.9782, 0.6609, 3.734), (1.084, -0.6609, 3.831), (1.084, 0.6609, 3.734), (1.084, -0.6609, 3.734), (1.084, 0.7623, 3.782), (0.9782, -0.7623, 3.782), (0.9782, 0.7623, 3.782), (1.084, -0.7623, 3.782), (0.9782, 0.04481, 4.196), (0.9782, -0.04481, 4.196), (0.7101, -0.04481, 4.196), (0.71, 0.04481, 4.196), (1.182, -0.0431, 4.331), (0.9782, -0.04481, 4.293), (0.9782, 0.04481, 4.293), (1.084, -0.0431, 4.293), (1.084, 0.04481, 4.293), (1.084, -0.04007, 4.196), (1.084, 0.04481, 4.196), (1.229, -0.04007, 4.278), (1.28, -0.0431, 4.376), (1.306, -0.0431, 4.5), (1.306, 0.04481, 4.5), (1.182, -0.0431, 4.398), (1.182, 0.04481, 4.398), (1.084, 0.04481, 4.36), (1.084, -0.0431, 4.36), (0.9782, -0.04481, 4.36), (0.9782, 0.04481, 4.36), (0.7101, 0.04481, 4.196), (0.7071, -0.04481, 4.293), (0.7071, 0.04481, 4.293), (0.7047, 0.04481, 4.36), (0.7047, -0.04481, 4.36), (0.902, 0.1428, 2.977), (0.9782, -0.3983, 2.849), (0.9782, 0.3983, 2.849), (0.9782, 0.3983, 3.888), (0.9782, -0.3983, 3.888), (0.902, 0.1428, 3.83), (0.902, -0.1428, 3.83)], [], [(4, 329, 251, 5), (0, 4, 5, 2), (187, 14, 7, 172), (176, 20, 19, 174), (178, 21, 20, 176), (248, 179, 11, 80), (229, 62, 58, 182), (183, 12, 13, 185), (184, 186, 24, 25), (186, 188, 23, 24), (188, 171, 18, 23), (189, 22, 21, 178), (137, 138, 14, 13), (136, 137, 13, 12), (141, 142, 127, 117), (140, 136, 12, 17), (134, 139, 16, 10), (133, 134, 10, 9), (146, 161, 63, 38), (140, 156, 120, 125), (136, 140, 125, 126), (145, 170, 106, 100), (25, 21, 22, 26), (24, 20, 21, 25), (23, 19, 20, 24), (18, 19, 23), (26, 22, 253, 252), (180, 247, 86, 253), (180, 253, 22, 189), (177, 10, 16, 190), (175, 9, 10, 177), (172, 7, 8, 173), (173, 8, 9, 175), (195, 194, 45, 46), (185, 13, 14, 187), (191, 17, 12, 183), (181, 252, 68, 230), (326, 328, 252, 329), (30, 31, 29, 404), (27, 28, 31, 30), (210, 193, 33, 41), (197, 195, 46, 47), (199, 197, 47, 48), (201, 42, 90, 250), (203, 38, 63, 232), (206, 208, 40, 39), (205, 52, 51, 207), (207, 51, 50, 209), (209, 50, 45, 194), (212, 199, 48, 49), (148, 147, 39, 40), (145, 150, 43, 37), (141, 149, 41, 33), (150, 144, 36, 43), (144, 143, 35, 36), (142, 143, 128, 127), (161, 146, 104, 115), (153, 154, 56, 55), (149, 148, 40, 41), (52, 53, 49, 48), (51, 52, 48, 47), (50, 51, 47, 46), (45, 50, 46), (53, 32, 42, 49), (211, 202, 37, 43), (201, 212, 49, 42), (200, 211, 43, 36), (198, 200, 36, 35), (193, 196, 34, 33), (196, 198, 35, 34), (218, 65, 64, 215), (208, 210, 41, 40), (214, 206, 39, 44), (204, 231, 72, 32), (327, 325, 404, 32), (30, 404, 329, 4), (27, 30, 4, 0), (227, 61, 54, 216), (220, 66, 65, 218), (222, 67, 66, 220), (192, 184, 25, 26), (213, 53, 52, 205), (223, 59, 60, 225), (224, 226, 70, 71), (226, 228, 69, 70), (228, 215, 64, 69), (230, 68, 67, 222), (158, 159, 61, 60), (157, 158, 60, 59), (162, 163, 94, 119), (161, 157, 59, 63), (155, 160, 62, 57), (154, 155, 57, 56), (169, 135, 112, 102), (163, 162, 73, 74), (157, 161, 115, 116), (160, 156, 58, 62), (71, 67, 68, 72), (70, 66, 67, 71), (69, 65, 66, 70), (64, 65, 69), (72, 68, 252, 32), (182, 58, 17, 191), (231, 224, 71, 72), (221, 57, 62, 229), (219, 56, 57, 221), (216, 54, 55, 217), (217, 55, 56, 219), (235, 234, 82, 83), (225, 60, 61, 227), (232, 63, 59, 223), (203, 214, 44, 38), (325, 326, 329, 404), (31, 5, 251, 29), (28, 2, 5, 31), (246, 233, 73, 79), (237, 235, 83, 84), (239, 237, 84, 85), (181, 192, 26, 252), (204, 32, 53, 213), (242, 244, 78, 77), (241, 89, 88, 243), (243, 88, 87, 245), (245, 87, 82, 234), (247, 239, 85, 86), (167, 166, 77, 78), (166, 170, 81, 77), (162, 168, 79, 73), (169, 165, 76, 80), (165, 164, 75, 76), (163, 164, 93, 94), (170, 145, 37, 81), (168, 167, 78, 79), (135, 169, 80, 11), (89, 90, 86, 85), (88, 89, 85, 84), (87, 88, 84, 83), (82, 87, 83), (90, 42, 253, 86), (190, 16, 11, 179), (250, 90, 89, 241), (240, 248, 80, 76), (238, 240, 76, 75), (233, 236, 74, 73), (236, 238, 75, 74), (244, 246, 79, 78), (249, 242, 77, 81), (202, 249, 81, 37), (151, 147, 95, 96), (156, 140, 17, 58), (142, 141, 33, 34), (138, 137, 129, 91), (144, 150, 101, 130), (138, 131, 7, 14), (143, 144, 130, 128), (135, 139, 123, 112), (152, 153, 55, 54), (152, 159, 124, 98), (137, 136, 126, 129), (159, 158, 122, 124), (139, 134, 121, 123), (159, 152, 54, 61), (134, 133, 118, 121), (147, 151, 44, 39), (156, 160, 110, 120), (164, 163, 74, 75), (133, 132, 113, 118), (151, 146, 38, 44), (143, 142, 34, 35), (158, 157, 116, 122), (168, 162, 119, 114), (131, 92, 113, 132), (139, 135, 11, 16), (149, 141, 117, 111), (160, 155, 107, 110), (167, 168, 114, 109), (148, 149, 111, 108), (155, 154, 103, 107), (166, 167, 109, 105), (147, 148, 108, 95), (154, 153, 99, 103), (170, 166, 105, 106), (146, 151, 96, 104), (153, 152, 98, 99), (165, 169, 102, 97), (150, 145, 100, 101), (164, 165, 97, 93), (131, 138, 91, 92), (132, 133, 9, 8), (172, 173, 174, 171), (173, 175, 176, 174), (175, 177, 178, 176), (190, 179, 180, 189), (182, 191, 192, 181), (177, 190, 189, 178), (191, 183, 184, 192), (183, 185, 186, 184), (185, 187, 188, 186), (187, 172, 171, 188), (194, 195, 196, 193), (195, 197, 198, 196), (197, 199, 200, 198), (212, 201, 202, 211), (204, 213, 214, 203), (199, 212, 211, 200), (213, 205, 206, 214), (205, 207, 208, 206), (207, 209, 210, 208), (209, 194, 193, 210), (216, 217, 218, 215), (217, 219, 220, 218), (219, 221, 222, 220), (221, 229, 230, 222), (232, 223, 224, 231), (223, 225, 226, 224), (225, 227, 228, 226), (227, 216, 215, 228), (234, 235, 236, 233), (235, 237, 238, 236), (237, 239, 240, 238), (239, 247, 248, 240), (250, 241, 242, 249), (241, 243, 244, 242), (243, 245, 246, 244), (245, 234, 233, 246), (229, 182, 181, 230), (203, 232, 231, 204), (247, 180, 179, 248), (201, 250, 249, 202), (174, 19, 18, 171), (131, 132, 8, 7), (1, 3, 251, 329), (6, 1, 329, 252), (3, 15, 253, 251), (3, 1, 320, 319), (15, 3, 319, 322), (1, 6, 321, 320), (295, 292, 321, 6), (278, 275, 321, 263), (296, 304, 305, 307), (301, 302, 267, 272), (321, 292, 298, 265), (265, 298, 300, 270), (6, 321, 263, 261), (322, 15, 262, 264), (15, 322, 293, 294), (322, 264, 269, 266), (263, 321, 265, 268), (293, 301, 276, 322), (266, 269, 274, 271), (270, 300, 302, 275), (268, 265, 270, 273), (297, 266, 271, 299), (299, 271, 276, 301), (271, 274, 279, 276), (302, 300, 277, 267), (273, 270, 275, 278), (276, 279, 264, 322), (275, 302, 292, 321), (293, 322, 266, 297), (257, 255, 258, 324), (269, 264, 283, 281), (273, 278, 286, 280), (264, 279, 287, 283), (263, 268, 282, 284), (278, 263, 284, 286), (268, 273, 280, 282), (279, 274, 285, 287), (274, 269, 281, 285), (281, 283, 289), (285, 281, 289, 291), (287, 285, 291), (286, 284, 290, 288), (284, 282, 290), (282, 280, 288, 290), (280, 286, 288), (283, 287, 291, 289), (272, 267, 260, 303), (293, 297, 314, 294), (304, 259, 306, 305), (299, 301, 272, 296), (293, 292, 302, 301), (292, 293, 322, 321), (304, 303, 260, 259), (267, 277, 259, 260), (296, 272, 303, 304), (300, 298, 312, 309), (309, 310, 307, 308), (309, 312, 311, 310), (308, 307, 305, 306), (311, 312, 316, 317), (277, 300, 309, 308), (259, 277, 308, 306), (297, 299, 310, 311), (299, 296, 307, 310), (298, 292, 313, 315), (297, 311, 317, 314), (312, 298, 315, 316), (258, 318, 323, 324), (255, 254, 318, 258), (256, 254, 320, 321), (255, 257, 322, 319), (257, 256, 321, 322), (254, 255, 319, 320), (256, 257, 324, 323), (254, 256, 323, 318), (314, 317, 253), (253, 15, 294, 314), (252, 253, 317, 316), (316, 315, 252), (252, 315, 313, 295, 6), (326, 325, 395, 394), (328, 326, 394, 397), (325, 327, 396, 395), (370, 367, 396, 327), (353, 350, 396, 339), (371, 379, 380, 382), (396, 367, 373, 341), (327, 396, 339, 337), (397, 328, 338, 340), (328, 397, 368, 369), (397, 340, 344, 342), (339, 396, 341, 343), (368, 376, 351, 397), (342, 344, 349, 346), (345, 375, 377, 350), (343, 341, 345, 348), (372, 342, 346, 374), (374, 346, 351, 376), (346, 349, 354, 351), (348, 345, 350, 353), (351, 354, 340, 397), (350, 377, 367, 396), (368, 397, 342, 372), (333, 331, 334, 399), (344, 340, 358, 356), (348, 353, 361, 355), (340, 354, 362, 358), (339, 343, 357, 359), (353, 339, 359, 361), (343, 348, 355, 357), (354, 349, 360, 362), (349, 344, 356, 360), (356, 358, 364), (360, 356, 364, 366), (362, 360, 366), (361, 359, 365, 363), (359, 357, 365), (357, 355, 363, 365), (355, 361, 363), (358, 362, 366, 364), (368, 372, 389, 369), (379, 335, 381, 380), (367, 368, 397, 396), (379, 378, 336, 335), (371, 347, 378, 379), (375, 373, 387, 384), (384, 385, 382, 383), (384, 387, 386, 385), (383, 382, 380, 381), (386, 387, 391, 392), (352, 375, 384, 383), (335, 352, 383, 381), (372, 374, 385, 386), (374, 371, 382, 385), (373, 367, 388, 390), (372, 386, 392, 389), (387, 373, 390, 391), (334, 393, 398, 399), (331, 330, 393, 334), (332, 330, 395, 396), (331, 333, 397, 394), (333, 332, 396, 397), (330, 331, 394, 395), (332, 333, 399, 398), (330, 332, 398, 393), (389, 392, 252), (252, 328, 369, 389), (32, 252, 392, 391), (391, 390, 32), (32, 390, 388, 370, 327), (401, 403, 32, 404), (402, 400, 29, 42), (400, 401, 404, 29), (401, 400, 470, 469), (403, 401, 469, 472), (400, 402, 471, 470), (445, 442, 471, 402), (428, 425, 471, 414), (446, 454, 455, 457), (471, 442, 448, 416), (402, 471, 414, 412), (472, 403, 413, 415), (403, 472, 443, 444), (472, 415, 419, 417), (414, 471, 416, 418), (443, 451, 426, 472), (417, 419, 424, 421), (420, 450, 452, 425), (418, 416, 420, 423), (447, 417, 421, 449), (449, 421, 426, 451), (421, 424, 429, 426), (423, 420, 425, 428), (426, 429, 415, 472), (425, 452, 442, 471), (443, 472, 417, 447), (408, 406, 409, 474), (419, 415, 433, 431), (423, 428, 436, 430), (415, 429, 437, 433), (414, 418, 432, 434), (428, 414, 434, 436), (418, 423, 430, 432), (429, 424, 435, 437), (424, 419, 431, 435), (431, 433, 439), (435, 431, 439, 441), (437, 435, 441), (436, 434, 440, 438), (434, 432, 440), (432, 430, 438, 440), (430, 436, 438), (433, 437, 441, 439), (443, 447, 464, 444), (454, 410, 456, 455), (442, 443, 472, 471), (454, 453, 411, 410), (446, 422, 453, 454), (450, 448, 462, 459), (459, 460, 457, 458), (459, 462, 461, 460), (458, 457, 455, 456), (461, 462, 466, 467), (427, 450, 459, 458), (410, 427, 458, 456), (447, 449, 460, 461), (449, 446, 457, 460), (448, 442, 463, 465), (447, 461, 467, 464), (462, 448, 465, 466), (409, 468, 473, 474), (406, 405, 468, 409), (407, 405, 470, 471), (406, 408, 472, 469), (408, 407, 471, 472), (405, 406, 469, 470), (407, 408, 474, 473), (405, 407, 473, 468), (464, 467, 32), (32, 403, 444, 464), (42, 32, 467, 466), (466, 465, 42), (42, 465, 463, 445, 402), (476, 478, 42, 29), (477, 475, 251, 253), (475, 476, 29, 251), (476, 475, 544, 543), (478, 476, 543, 546), (475, 477, 545, 544), (519, 516, 545, 477), (502, 499, 545, 488), (520, 528, 529, 531), (545, 516, 522, 490), (477, 545, 488, 486), (546, 478, 487, 489), (478, 546, 517, 518), (546, 489, 493, 491), (488, 545, 490, 492), (517, 525, 500, 546), (491, 493, 498, 495), (494, 524, 526, 499), (492, 490, 494, 497), (521, 491, 495, 523), (523, 495, 500, 525), (495, 498, 503, 500), (497, 494, 499, 502), (500, 503, 489, 546), (499, 526, 516, 545), (517, 546, 491, 521), (482, 480, 483, 548), (493, 489, 507, 505), (497, 502, 510, 504), (489, 503, 511, 507), (488, 492, 506, 508), (502, 488, 508, 510), (492, 497, 504, 506), (503, 498, 509, 511), (498, 493, 505, 509), (505, 507, 513), (509, 505, 513, 515), (511, 509, 515), (510, 508, 514, 512), (508, 506, 514), (506, 504, 512, 514), (504, 510, 512), (507, 511, 515, 513), (517, 521, 538, 518), (528, 484, 530, 529), (516, 517, 546, 545), (528, 527, 485, 484), (520, 496, 527, 528), (524, 522, 536, 533), (533, 534, 531, 532), (533, 536, 535, 534), (532, 531, 529, 530), (535, 536, 540, 541), (501, 524, 533, 532), (484, 501, 532, 530), (521, 523, 534, 535), (523, 520, 531, 534), (522, 516, 537, 539), (521, 535, 541, 538), (536, 522, 539, 540), (483, 542, 547, 548), (480, 479, 542, 483), (481, 479, 544, 545), (480, 482, 546, 543), (482, 481, 545, 546), (479, 480, 543, 544), (481, 482, 548, 547), (479, 481, 547, 542), (538, 541, 42), (42, 478, 518, 538), (253, 42, 541, 540), (540, 539, 253), (253, 539, 537, 519, 477)])
me_cube_001.polygons.foreach_set('use_smooth', [0, 0, 1, 1, 1, 1, 1, 1, 1, 1, 1, 1, 1, 1, 1, 1, 1, 1, 1, 1, 1, 1, 0, 0, 0, 0, 0, 1, 1, 1, 1, 1, 1, 1, 1, 1, 1, 0, 0, 0, 1, 1, 1, 1, 1, 1, 1, 1, 1, 1, 1, 1, 1, 1, 1, 1, 1, 1, 1, 0, 0, 0, 0, 0, 1, 1, 1, 1, 1, 1, 1, 1, 1, 1, 0, 0, 0, 1, 1, 1, 1, 1, 1, 1, 1, 1, 1, 1, 1, 1, 1, 1, 1, 1, 1, 1, 1, 0, 0, 0, 0, 0, 1, 1, 1, 1, 1, 1, 1, 1, 1, 1, 0, 0, 0, 1, 1, 1, 1, 1, 1, 1, 1, 1, 1, 1, 1, 1, 1, 1, 1, 1, 1, 1, 0, 0, 0, 0, 0, 1, 1, 1, 1, 1, 1, 1, 1, 1, 1, 1, 1, 1, 1, 1, 1, 1, 1, 1, 1, 1, 1, 1, 1, 1, 1, 1, 1, 1, 1, 1, 1, 1, 1, 1, 1, 1, 1, 1, 1, 1, 1, 1, 1, 1, 1, 1, 1, 1, 1, 1, 1, 1, 1, 1, 1, 1, 1, 1, 1, 1, 1, 1, 1, 1, 1, 1, 1, 1, 1, 1, 1, 1, 1, 1, 1, 1, 1, 1, 1, 1, 1, 1, 1, 1, 1, 1, 1, 1, 1, 1, 1, 0, 0, 0, 0, 0, 0, 1, 0, 0, 1, 0, 1, 1, 0, 0, 0, 0, 0, 1, 0, 1, 1, 0, 0, 0, 0, 0, 0, 0, 0, 0, 0, 0, 0, 0, 1, 0, 1, 0, 1, 0, 0, 0, 1, 0, 0, 1, 0, 1, 0, 1, 0, 1, 0, 0, 0, 1, 1, 1, 1, 0, 0, 0, 0, 0, 0, 0, 0, 0, 0, 0, 0, 0, 0, 0, 0, 0, 0, 0, 0, 0, 0, 0, 1, 0, 0, 0, 1, 0, 0, 0, 0, 0, 1, 0, 1, 1, 0, 0, 0, 0, 0, 0, 0, 0, 0, 0, 0, 0, 1, 0, 1, 0, 1, 0, 0, 0, 1, 0, 0, 0, 1, 0, 1, 0, 0, 1, 1, 1, 1, 0, 0, 0, 0, 0, 0, 0, 0, 0, 0, 0, 0, 0, 0, 0, 0, 0, 0, 0, 0, 0, 0, 0, 0, 0, 0, 1, 0, 0, 0, 1, 0, 0, 0, 0, 0, 1, 0, 1, 1, 0, 0, 0, 0, 0, 0, 0, 0, 0, 0, 0, 0, 1, 0, 1, 0, 1, 0, 0, 0, 1, 0, 0, 0, 1, 0, 1, 0, 0, 1, 1, 1, 1, 0, 0, 0, 0, 0, 0, 0, 0, 0, 0, 0, 0, 0, 0, 0, 0, 0, 0, 0, 0, 0, 0, 0, 0, 0, 0, 1, 0, 0, 0, 1, 0, 0, 0, 0, 0, 1, 0, 1, 1, 0, 0, 0, 0, 0, 0, 0, 0, 0, 0, 0, 0, 1, 0, 1, 0, 1, 0, 0, 0, 1, 0, 0, 0, 1, 0, 1, 0, 0, 1, 1, 1, 1, 0, 0, 0, 0, 0, 0, 0, 0, 0, 0, 0, 0, 0, 0, 0, 0, 0, 0, 0, 0])
me_cube_001.use_remesh_preserve_volume = False
me_cube_001.use_remesh_preserve_attributes = False
me_cube_001.use_mirror_vertex_groups = False
me_cube_001.update()

# ---- objects
ob_towertop = bpy.data.objects.new('TowerTop', me_cube_000)
ob_tower = bpy.data.objects.new('Tower', me_cube_001)

# ---- transforms, parenting, visibility, modifiers, constraints
ob_towertop.location = (0.0, 0.0, 0.0)
ob_towertop.lineart.crease_threshold = 0.0
ob_towertop.use_mesh_mirror_x = True
_m = ob_towertop.modifiers.new('Auto Smooth', 'NODES')
_m.node_group = ng_auto_smooth
_gi = [s.identifier for s in ng_auto_smooth.interface.items_tree if s.item_type == 'SOCKET' and s.in_out == 'INPUT']
_m[_gi[1]] = 1.396  # Angle
ob_tower.location = (0.0, 0.0, 0.0)
ob_tower.lineart.crease_threshold = 0.0
_m = ob_tower.modifiers.new('Auto Smooth', 'NODES')
_m.node_group = ng_auto_smooth
_gi = [s.identifier for s in ng_auto_smooth.interface.items_tree if s.item_type == 'SOCKET' and s.in_out == 'INPUT']
_m[_gi[1]] = 1.396  # Angle

# ---- collection membership
col_collection_3.objects.link(ob_towertop)
col_collection_3.objects.link(ob_tower)

# ---- scene / render settings (as saved in the file)
scene.frame_start = 1; scene.frame_end = 250; scene.frame_set(3)
scene.render.engine = 'BLENDER_EEVEE_NEXT'
scene.render.resolution_percentage = 50
scene.render.dither_intensity = 0.0
scene.cycles.use_denoising = False
scene.cycles.samples = 128
scene.cycles.sampling_pattern = 'TABULATED_SOBOL'
scene.cycles.light_sampling_threshold = 0.0
scene.cycles.use_adaptive_sampling = False
scene.cycles.use_light_tree = False
scene.cycles.blur_glossy = 0.0
scene.cycles.sample_clamp_indirect = 0.0
scene.view_settings.view_transform = 'Standard'
bpy.context.view_layer.update()

# ---- added for rendering (the .blend has no active camera and no usable light): camera, sun
cam_auto = bpy.data.cameras.new('AutoCamera')
cam_auto.lens = 50.0
cam_auto.sensor_width = 36.0
cam_auto.clip_end = 1000.0
ob_auto_camera = bpy.data.objects.new('AutoCamera', cam_auto)
scene.collection.objects.link(ob_auto_camera)
ob_auto_camera.location = (10.2808, -12.3369, 13.4644)
ob_auto_camera.rotation_euler = (1.09748, -7.21219e-08, 0.694738)
scene.camera = ob_auto_camera
light_auto_sun = bpy.data.lights.new('AutoSun', 'SUN')
light_auto_sun.energy = 3.0
light_auto_sun.angle = 0.0523599
ob_auto_sun = bpy.data.objects.new('AutoSun', light_auto_sun)
scene.collection.objects.link(ob_auto_sun)
ob_auto_sun.rotation_euler = (0.872665, 0.174533, 0.523599)
bpy.context.view_layer.update()
